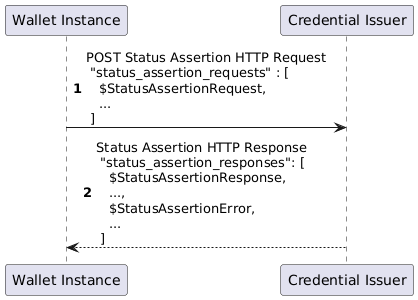

The diagram above was rendered by PlantUML. Its source (embedded in the PNG):
@startuml Status Assertion Flow
autonumber
participant "Wallet Instance" as wi
participant "Credential Issuer" as i

wi -> i: POST Status Assertion HTTP Request \n "status_assertion_requests" : [\n   $StatusAssertionRequest,\n   ...\n ]


i --> wi: Status Assertion HTTP Response \n "status_assertion_responses": [\n   $StatusAssertionResponse,\n   ...,\n   $StatusAssertionError,\n   ...\n ]
@enduml